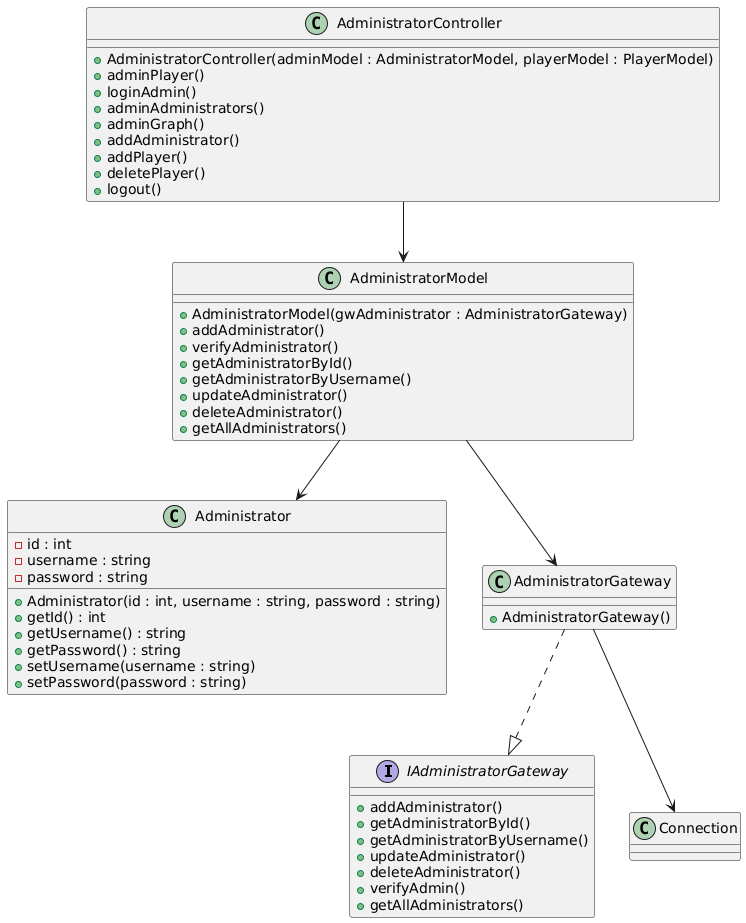

The diagram above was rendered by PlantUML. Its source (embedded in the PNG):
@startuml
interface IAdministratorGateway {
    + addAdministrator()
    + getAdministratorById()
    + getAdministratorByUsername()
    + updateAdministrator()
    + deleteAdministrator()
    + verifyAdmin()
    + getAllAdministrators()
  }



  class AdministratorController {
    + AdministratorController(adminModel : AdministratorModel, playerModel : PlayerModel)
    + adminPlayer()
    + loginAdmin()
    + adminAdministrators()
    + adminGraph()
    + addAdministrator()
    + addPlayer()
    + deletePlayer()
    + logout()
  }


  class AdministratorModel {
    + AdministratorModel(gwAdministrator : AdministratorGateway)
    + addAdministrator()
    + verifyAdministrator()
    + getAdministratorById()
    + getAdministratorByUsername()
    + updateAdministrator()
    + deleteAdministrator()
    + getAllAdministrators()
  }



  class Administrator {
    - id : int
    - username : string
    - password : string
    + Administrator(id : int, username : string, password : string)
    + getId() : int
    + getUsername() : string
    + getPassword() : string
    + setUsername(username : string)
    + setPassword(password : string)
  }





  class AdministratorGateway{
  + AdministratorGateway()
  }
  
  


' Gateways
AdministratorGateway ..|> IAdministratorGateway


' Relationships
AdministratorController --> AdministratorModel


AdministratorModel --> Administrator
AdministratorModel --> AdministratorGateway



AdministratorGateway --> Connection
@enduml